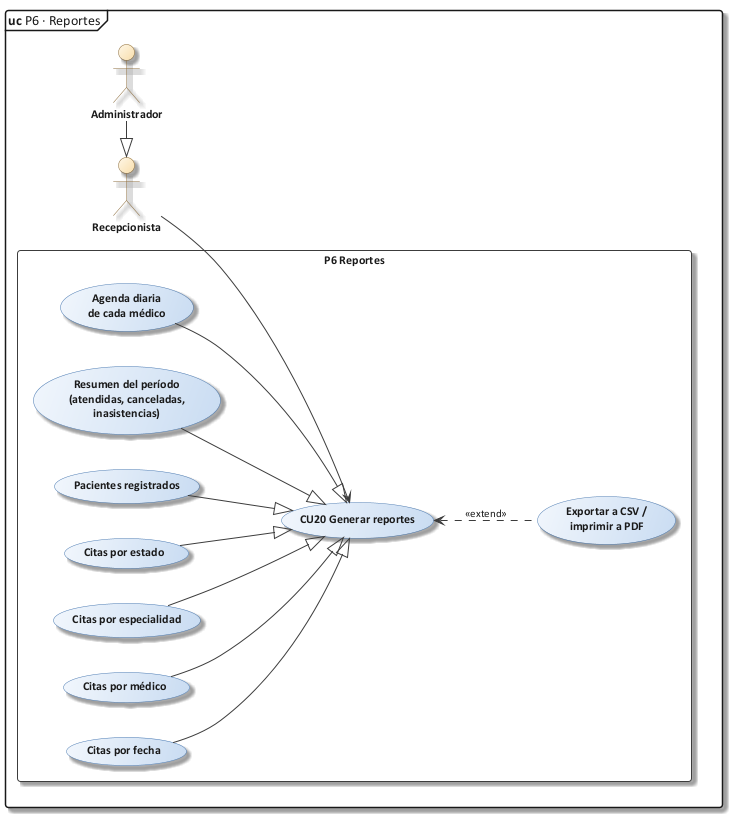

The diagram above was rendered by PlantUML. Its source (embedded in the PNG):
@startuml 16_cu_p6_reportes
!include C:/Users/Sergio Estaca Paco/Desktop/HeadSalud/Docs/diagramas/estilo_ea.iuml
mainframe **uc** P6 · Reportes
left to right direction

actor "Administrador" as A
actor "Recepcionista" as R
A -|> R

rectangle "P6 Reportes" {
  usecase "CU20 Generar reportes" as CU20
  usecase "Citas por fecha" as R1
  usecase "Citas por médico" as R2
  usecase "Citas por especialidad" as R3
  usecase "Citas por estado" as R4
  usecase "Pacientes registrados" as R5
  usecase "Resumen del período\n(atendidas, canceladas,\ninasistencias)" as R6
  usecase "Agenda diaria\nde cada médico" as R7
  usecase "Exportar a CSV /\nimprimir a PDF" as EX
}
R --> CU20
R1 --|> CU20
R2 --|> CU20
R3 --|> CU20
R4 --|> CU20
R5 --|> CU20
R6 --|> CU20
R7 --|> CU20
CU20 <.. EX : <<extend>>
@enduml